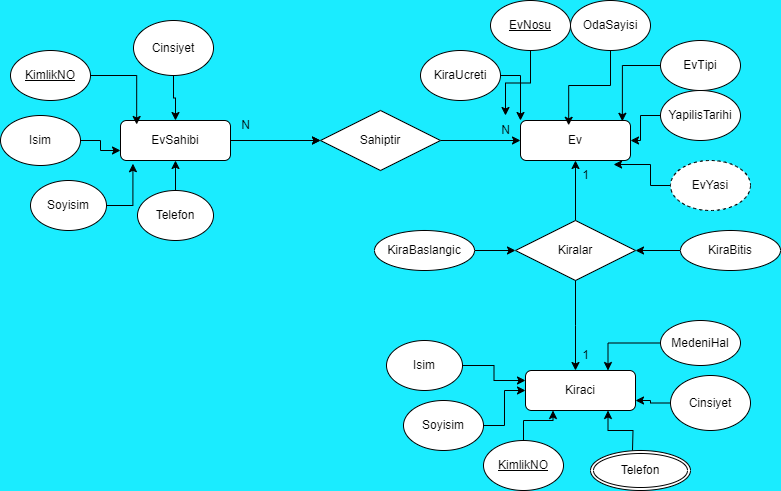

The diagram above was exported from draw.io. Its source (the exported page's mxGraphModel, read from the mxfile embedded in the PNG):
<mxGraphModel dx="1835" dy="537" grid="1" gridSize="10" guides="1" tooltips="1" connect="1" arrows="1" fold="1" page="1" pageScale="1" pageWidth="827" pageHeight="1169" background="#1AECFF" math="0" shadow="0">
  <root>
    <mxCell id="WIyWlLk6GJQsqaUBKTNV-0" />
    <mxCell id="WIyWlLk6GJQsqaUBKTNV-1" parent="WIyWlLk6GJQsqaUBKTNV-0" />
    <mxCell id="fB4kIR402yE-YPHRREDs-0" style="edgeStyle=orthogonalEdgeStyle;rounded=0;orthogonalLoop=1;jettySize=auto;html=1;exitX=1;exitY=0.5;exitDx=0;exitDy=0;" edge="1" parent="WIyWlLk6GJQsqaUBKTNV-1" source="fB4kIR402yE-YPHRREDs-15" target="fB4kIR402yE-YPHRREDs-3">
      <mxGeometry relative="1" as="geometry">
        <mxPoint x="280" y="230" as="sourcePoint" />
      </mxGeometry>
    </mxCell>
    <mxCell id="fB4kIR402yE-YPHRREDs-1" style="edgeStyle=orthogonalEdgeStyle;rounded=0;orthogonalLoop=1;jettySize=auto;html=1;entryX=0;entryY=0.5;entryDx=0;entryDy=0;" edge="1" parent="WIyWlLk6GJQsqaUBKTNV-1" source="fB4kIR402yE-YPHRREDs-2" target="fB4kIR402yE-YPHRREDs-15">
      <mxGeometry relative="1" as="geometry" />
    </mxCell>
    <mxCell id="fB4kIR402yE-YPHRREDs-2" value="EvSahibi" style="rounded=1;whiteSpace=wrap;html=1;" vertex="1" parent="WIyWlLk6GJQsqaUBKTNV-1">
      <mxGeometry x="110" y="210" width="110" height="40" as="geometry" />
    </mxCell>
    <mxCell id="fB4kIR402yE-YPHRREDs-3" value="Ev" style="rounded=1;whiteSpace=wrap;html=1;" vertex="1" parent="WIyWlLk6GJQsqaUBKTNV-1">
      <mxGeometry x="510" y="210" width="110" height="40" as="geometry" />
    </mxCell>
    <mxCell id="fB4kIR402yE-YPHRREDs-4" value="Kiraci" style="rounded=1;whiteSpace=wrap;html=1;" vertex="1" parent="WIyWlLk6GJQsqaUBKTNV-1">
      <mxGeometry x="515" y="460" width="110" height="40" as="geometry" />
    </mxCell>
    <mxCell id="fB4kIR402yE-YPHRREDs-5" value="OdaSayisi" style="ellipse;whiteSpace=wrap;html=1;" vertex="1" parent="WIyWlLk6GJQsqaUBKTNV-1">
      <mxGeometry x="560" y="90" width="80" height="50" as="geometry" />
    </mxCell>
    <mxCell id="fB4kIR402yE-YPHRREDs-6" value="" style="edgeStyle=orthogonalEdgeStyle;rounded=0;orthogonalLoop=1;jettySize=auto;html=1;" edge="1" parent="WIyWlLk6GJQsqaUBKTNV-1" source="fB4kIR402yE-YPHRREDs-7" target="fB4kIR402yE-YPHRREDs-17">
      <mxGeometry relative="1" as="geometry" />
    </mxCell>
    <mxCell id="fB4kIR402yE-YPHRREDs-7" value="&lt;u&gt;EvNosu&lt;/u&gt;" style="ellipse;whiteSpace=wrap;html=1;" vertex="1" parent="WIyWlLk6GJQsqaUBKTNV-1">
      <mxGeometry x="480" y="90" width="80" height="50" as="geometry" />
    </mxCell>
    <mxCell id="fB4kIR402yE-YPHRREDs-8" value="EvTipi" style="ellipse;whiteSpace=wrap;html=1;" vertex="1" parent="WIyWlLk6GJQsqaUBKTNV-1">
      <mxGeometry x="650" y="130" width="80" height="50" as="geometry" />
    </mxCell>
    <mxCell id="fB4kIR402yE-YPHRREDs-9" style="edgeStyle=orthogonalEdgeStyle;rounded=0;orthogonalLoop=1;jettySize=auto;html=1;entryX=0;entryY=0;entryDx=0;entryDy=0;" edge="1" parent="WIyWlLk6GJQsqaUBKTNV-1" source="fB4kIR402yE-YPHRREDs-10" target="fB4kIR402yE-YPHRREDs-3">
      <mxGeometry relative="1" as="geometry" />
    </mxCell>
    <mxCell id="fB4kIR402yE-YPHRREDs-10" value="KiraUcreti" style="ellipse;whiteSpace=wrap;html=1;" vertex="1" parent="WIyWlLk6GJQsqaUBKTNV-1">
      <mxGeometry x="410" y="140" width="80" height="50" as="geometry" />
    </mxCell>
    <mxCell id="fB4kIR402yE-YPHRREDs-11" style="edgeStyle=orthogonalEdgeStyle;rounded=0;orthogonalLoop=1;jettySize=auto;html=1;entryX=1;entryY=0.5;entryDx=0;entryDy=0;" edge="1" parent="WIyWlLk6GJQsqaUBKTNV-1" source="fB4kIR402yE-YPHRREDs-12" target="fB4kIR402yE-YPHRREDs-3">
      <mxGeometry relative="1" as="geometry" />
    </mxCell>
    <mxCell id="fB4kIR402yE-YPHRREDs-12" value="YapilisTarihi" style="ellipse;whiteSpace=wrap;html=1;" vertex="1" parent="WIyWlLk6GJQsqaUBKTNV-1">
      <mxGeometry x="650" y="180" width="80" height="50" as="geometry" />
    </mxCell>
    <mxCell id="fB4kIR402yE-YPHRREDs-13" value="EvYasi" style="ellipse;whiteSpace=wrap;html=1;align=center;dashed=1;" vertex="1" parent="WIyWlLk6GJQsqaUBKTNV-1">
      <mxGeometry x="660" y="250" width="80" height="50" as="geometry" />
    </mxCell>
    <mxCell id="fB4kIR402yE-YPHRREDs-14" value="" style="edgeStyle=orthogonalEdgeStyle;rounded=0;orthogonalLoop=1;jettySize=auto;html=1;exitX=1;exitY=0.5;exitDx=0;exitDy=0;" edge="1" parent="WIyWlLk6GJQsqaUBKTNV-1" source="fB4kIR402yE-YPHRREDs-2" target="fB4kIR402yE-YPHRREDs-15">
      <mxGeometry relative="1" as="geometry">
        <mxPoint x="240" y="230" as="sourcePoint" />
        <mxPoint x="414" y="230" as="targetPoint" />
      </mxGeometry>
    </mxCell>
    <mxCell id="fB4kIR402yE-YPHRREDs-15" value="Sahiptir" style="shape=rhombus;perimeter=rhombusPerimeter;whiteSpace=wrap;html=1;align=center;" vertex="1" parent="WIyWlLk6GJQsqaUBKTNV-1">
      <mxGeometry x="310" y="200" width="120" height="60" as="geometry" />
    </mxCell>
    <mxCell id="fB4kIR402yE-YPHRREDs-16" value="N" style="text;html=1;align=center;verticalAlign=middle;resizable=0;points=[];autosize=1;strokeColor=none;fillColor=none;" vertex="1" parent="WIyWlLk6GJQsqaUBKTNV-1">
      <mxGeometry x="220" y="200" width="30" height="30" as="geometry" />
    </mxCell>
    <mxCell id="fB4kIR402yE-YPHRREDs-17" value="N" style="text;html=1;align=center;verticalAlign=middle;resizable=0;points=[];autosize=1;strokeColor=none;fillColor=none;" vertex="1" parent="WIyWlLk6GJQsqaUBKTNV-1">
      <mxGeometry x="480" y="205" width="30" height="30" as="geometry" />
    </mxCell>
    <mxCell id="fB4kIR402yE-YPHRREDs-18" style="edgeStyle=orthogonalEdgeStyle;rounded=0;orthogonalLoop=1;jettySize=auto;html=1;entryX=0.5;entryY=0;entryDx=0;entryDy=0;" edge="1" parent="WIyWlLk6GJQsqaUBKTNV-1" source="fB4kIR402yE-YPHRREDs-19" target="fB4kIR402yE-YPHRREDs-2">
      <mxGeometry relative="1" as="geometry" />
    </mxCell>
    <mxCell id="fB4kIR402yE-YPHRREDs-19" value="Cinsiyet" style="ellipse;whiteSpace=wrap;html=1;" vertex="1" parent="WIyWlLk6GJQsqaUBKTNV-1">
      <mxGeometry x="123" y="110" width="80" height="55" as="geometry" />
    </mxCell>
    <mxCell id="fB4kIR402yE-YPHRREDs-20" value="&lt;u&gt;KimlikNO&lt;/u&gt;" style="ellipse;whiteSpace=wrap;html=1;" vertex="1" parent="WIyWlLk6GJQsqaUBKTNV-1">
      <mxGeometry y="140" width="80" height="50" as="geometry" />
    </mxCell>
    <mxCell id="fB4kIR402yE-YPHRREDs-21" style="edgeStyle=orthogonalEdgeStyle;rounded=0;orthogonalLoop=1;jettySize=auto;html=1;entryX=0;entryY=0.75;entryDx=0;entryDy=0;" edge="1" parent="WIyWlLk6GJQsqaUBKTNV-1" source="fB4kIR402yE-YPHRREDs-22" target="fB4kIR402yE-YPHRREDs-2">
      <mxGeometry relative="1" as="geometry" />
    </mxCell>
    <mxCell id="fB4kIR402yE-YPHRREDs-22" value="Isim" style="ellipse;whiteSpace=wrap;html=1;" vertex="1" parent="WIyWlLk6GJQsqaUBKTNV-1">
      <mxGeometry x="-10" y="205" width="80" height="50" as="geometry" />
    </mxCell>
    <mxCell id="fB4kIR402yE-YPHRREDs-23" value="Soyisim" style="ellipse;whiteSpace=wrap;html=1;" vertex="1" parent="WIyWlLk6GJQsqaUBKTNV-1">
      <mxGeometry x="20" y="270" width="76" height="50" as="geometry" />
    </mxCell>
    <mxCell id="fB4kIR402yE-YPHRREDs-24" style="edgeStyle=orthogonalEdgeStyle;rounded=0;orthogonalLoop=1;jettySize=auto;html=1;entryX=0.5;entryY=1;entryDx=0;entryDy=0;" edge="1" parent="WIyWlLk6GJQsqaUBKTNV-1" source="fB4kIR402yE-YPHRREDs-25" target="fB4kIR402yE-YPHRREDs-2">
      <mxGeometry relative="1" as="geometry" />
    </mxCell>
    <mxCell id="fB4kIR402yE-YPHRREDs-25" value="Telefon" style="ellipse;whiteSpace=wrap;html=1;" vertex="1" parent="WIyWlLk6GJQsqaUBKTNV-1">
      <mxGeometry x="127" y="280" width="76" height="50" as="geometry" />
    </mxCell>
    <mxCell id="fB4kIR402yE-YPHRREDs-26" style="edgeStyle=orthogonalEdgeStyle;rounded=0;orthogonalLoop=1;jettySize=auto;html=1;entryX=0.25;entryY=1;entryDx=0;entryDy=0;" edge="1" parent="WIyWlLk6GJQsqaUBKTNV-1" source="fB4kIR402yE-YPHRREDs-27" target="fB4kIR402yE-YPHRREDs-4">
      <mxGeometry relative="1" as="geometry" />
    </mxCell>
    <mxCell id="fB4kIR402yE-YPHRREDs-27" value="&lt;u&gt;KimlikNO&lt;/u&gt;" style="ellipse;whiteSpace=wrap;html=1;" vertex="1" parent="WIyWlLk6GJQsqaUBKTNV-1">
      <mxGeometry x="473" y="530" width="80" height="50" as="geometry" />
    </mxCell>
    <mxCell id="fB4kIR402yE-YPHRREDs-28" style="edgeStyle=orthogonalEdgeStyle;rounded=0;orthogonalLoop=1;jettySize=auto;html=1;entryX=0.75;entryY=1;entryDx=0;entryDy=0;" edge="1" parent="WIyWlLk6GJQsqaUBKTNV-1" target="fB4kIR402yE-YPHRREDs-4">
      <mxGeometry relative="1" as="geometry">
        <mxPoint x="622" y="540" as="sourcePoint" />
      </mxGeometry>
    </mxCell>
    <mxCell id="fB4kIR402yE-YPHRREDs-29" style="edgeStyle=orthogonalEdgeStyle;rounded=0;orthogonalLoop=1;jettySize=auto;html=1;entryX=1;entryY=0.75;entryDx=0;entryDy=0;" edge="1" parent="WIyWlLk6GJQsqaUBKTNV-1" source="fB4kIR402yE-YPHRREDs-30" target="fB4kIR402yE-YPHRREDs-4">
      <mxGeometry relative="1" as="geometry" />
    </mxCell>
    <mxCell id="fB4kIR402yE-YPHRREDs-30" value="Cinsiyet" style="ellipse;whiteSpace=wrap;html=1;" vertex="1" parent="WIyWlLk6GJQsqaUBKTNV-1">
      <mxGeometry x="660" y="465" width="80" height="55" as="geometry" />
    </mxCell>
    <mxCell id="fB4kIR402yE-YPHRREDs-31" style="edgeStyle=orthogonalEdgeStyle;rounded=0;orthogonalLoop=1;jettySize=auto;html=1;entryX=0;entryY=0.5;entryDx=0;entryDy=0;" edge="1" parent="WIyWlLk6GJQsqaUBKTNV-1" source="fB4kIR402yE-YPHRREDs-32" target="fB4kIR402yE-YPHRREDs-4">
      <mxGeometry relative="1" as="geometry" />
    </mxCell>
    <mxCell id="fB4kIR402yE-YPHRREDs-32" value="Soyisim" style="ellipse;whiteSpace=wrap;html=1;" vertex="1" parent="WIyWlLk6GJQsqaUBKTNV-1">
      <mxGeometry x="393" y="490" width="80" height="50" as="geometry" />
    </mxCell>
    <mxCell id="fB4kIR402yE-YPHRREDs-33" style="edgeStyle=orthogonalEdgeStyle;rounded=0;orthogonalLoop=1;jettySize=auto;html=1;entryX=0;entryY=0.25;entryDx=0;entryDy=0;" edge="1" parent="WIyWlLk6GJQsqaUBKTNV-1" source="fB4kIR402yE-YPHRREDs-34" target="fB4kIR402yE-YPHRREDs-4">
      <mxGeometry relative="1" as="geometry" />
    </mxCell>
    <mxCell id="fB4kIR402yE-YPHRREDs-34" value="Isim" style="ellipse;whiteSpace=wrap;html=1;" vertex="1" parent="WIyWlLk6GJQsqaUBKTNV-1">
      <mxGeometry x="376" y="430" width="76" height="50" as="geometry" />
    </mxCell>
    <mxCell id="fB4kIR402yE-YPHRREDs-35" style="edgeStyle=orthogonalEdgeStyle;rounded=0;orthogonalLoop=1;jettySize=auto;html=1;entryX=0.75;entryY=0;entryDx=0;entryDy=0;" edge="1" parent="WIyWlLk6GJQsqaUBKTNV-1" source="fB4kIR402yE-YPHRREDs-36" target="fB4kIR402yE-YPHRREDs-4">
      <mxGeometry relative="1" as="geometry" />
    </mxCell>
    <mxCell id="fB4kIR402yE-YPHRREDs-36" value="MedeniHal" style="ellipse;whiteSpace=wrap;html=1;" vertex="1" parent="WIyWlLk6GJQsqaUBKTNV-1">
      <mxGeometry x="650" y="410" width="80" height="45" as="geometry" />
    </mxCell>
    <mxCell id="fB4kIR402yE-YPHRREDs-37" style="edgeStyle=orthogonalEdgeStyle;rounded=0;orthogonalLoop=1;jettySize=auto;html=1;" edge="1" parent="WIyWlLk6GJQsqaUBKTNV-1" source="fB4kIR402yE-YPHRREDs-38" target="fB4kIR402yE-YPHRREDs-3">
      <mxGeometry relative="1" as="geometry" />
    </mxCell>
    <mxCell id="fB4kIR402yE-YPHRREDs-38" value="Kiralar" style="shape=rhombus;perimeter=rhombusPerimeter;whiteSpace=wrap;html=1;align=center;" vertex="1" parent="WIyWlLk6GJQsqaUBKTNV-1">
      <mxGeometry x="505" y="310" width="120" height="60" as="geometry" />
    </mxCell>
    <mxCell id="fB4kIR402yE-YPHRREDs-39" style="edgeStyle=orthogonalEdgeStyle;rounded=0;orthogonalLoop=1;jettySize=auto;html=1;entryX=0.438;entryY=0.12;entryDx=0;entryDy=0;entryPerimeter=0;" edge="1" parent="WIyWlLk6GJQsqaUBKTNV-1" source="fB4kIR402yE-YPHRREDs-5" target="fB4kIR402yE-YPHRREDs-3">
      <mxGeometry relative="1" as="geometry" />
    </mxCell>
    <mxCell id="fB4kIR402yE-YPHRREDs-40" style="edgeStyle=orthogonalEdgeStyle;rounded=0;orthogonalLoop=1;jettySize=auto;html=1;entryX=0.926;entryY=0.02;entryDx=0;entryDy=0;entryPerimeter=0;" edge="1" parent="WIyWlLk6GJQsqaUBKTNV-1" source="fB4kIR402yE-YPHRREDs-8" target="fB4kIR402yE-YPHRREDs-3">
      <mxGeometry relative="1" as="geometry" />
    </mxCell>
    <mxCell id="fB4kIR402yE-YPHRREDs-41" style="edgeStyle=orthogonalEdgeStyle;rounded=0;orthogonalLoop=1;jettySize=auto;html=1;entryX=0.846;entryY=1.1;entryDx=0;entryDy=0;entryPerimeter=0;" edge="1" parent="WIyWlLk6GJQsqaUBKTNV-1" source="fB4kIR402yE-YPHRREDs-13" target="fB4kIR402yE-YPHRREDs-3">
      <mxGeometry relative="1" as="geometry" />
    </mxCell>
    <mxCell id="fB4kIR402yE-YPHRREDs-42" style="edgeStyle=orthogonalEdgeStyle;rounded=0;orthogonalLoop=1;jettySize=auto;html=1;entryX=0.147;entryY=0.1;entryDx=0;entryDy=0;entryPerimeter=0;" edge="1" parent="WIyWlLk6GJQsqaUBKTNV-1" source="fB4kIR402yE-YPHRREDs-20" target="fB4kIR402yE-YPHRREDs-2">
      <mxGeometry relative="1" as="geometry" />
    </mxCell>
    <mxCell id="fB4kIR402yE-YPHRREDs-43" style="edgeStyle=orthogonalEdgeStyle;rounded=0;orthogonalLoop=1;jettySize=auto;html=1;entryX=0.113;entryY=1.08;entryDx=0;entryDy=0;entryPerimeter=0;" edge="1" parent="WIyWlLk6GJQsqaUBKTNV-1" source="fB4kIR402yE-YPHRREDs-23" target="fB4kIR402yE-YPHRREDs-2">
      <mxGeometry relative="1" as="geometry" />
    </mxCell>
    <mxCell id="fB4kIR402yE-YPHRREDs-44" value="1" style="text;html=1;align=center;verticalAlign=middle;resizable=0;points=[];autosize=1;strokeColor=none;fillColor=none;" vertex="1" parent="WIyWlLk6GJQsqaUBKTNV-1">
      <mxGeometry x="560" y="430" width="30" height="30" as="geometry" />
    </mxCell>
    <mxCell id="fB4kIR402yE-YPHRREDs-45" value="1" style="text;html=1;align=center;verticalAlign=middle;resizable=0;points=[];autosize=1;strokeColor=none;fillColor=none;" vertex="1" parent="WIyWlLk6GJQsqaUBKTNV-1">
      <mxGeometry x="560" y="250" width="30" height="30" as="geometry" />
    </mxCell>
    <mxCell id="fB4kIR402yE-YPHRREDs-46" style="edgeStyle=orthogonalEdgeStyle;rounded=0;orthogonalLoop=1;jettySize=auto;html=1;" edge="1" parent="WIyWlLk6GJQsqaUBKTNV-1" source="fB4kIR402yE-YPHRREDs-38">
      <mxGeometry relative="1" as="geometry">
        <mxPoint x="565" y="460" as="targetPoint" />
      </mxGeometry>
    </mxCell>
    <mxCell id="fB4kIR402yE-YPHRREDs-47" value="Telefon" style="ellipse;shape=doubleEllipse;margin=3;whiteSpace=wrap;html=1;align=center;" vertex="1" parent="WIyWlLk6GJQsqaUBKTNV-1">
      <mxGeometry x="580" y="540" width="100" height="40" as="geometry" />
    </mxCell>
    <mxCell id="fB4kIR402yE-YPHRREDs-48" style="edgeStyle=orthogonalEdgeStyle;rounded=0;orthogonalLoop=1;jettySize=auto;html=1;entryX=0;entryY=0.5;entryDx=0;entryDy=0;" edge="1" parent="WIyWlLk6GJQsqaUBKTNV-1" source="fB4kIR402yE-YPHRREDs-49" target="fB4kIR402yE-YPHRREDs-38">
      <mxGeometry relative="1" as="geometry" />
    </mxCell>
    <mxCell id="fB4kIR402yE-YPHRREDs-49" value="KiraBaslangic" style="ellipse;whiteSpace=wrap;html=1;align=center;" vertex="1" parent="WIyWlLk6GJQsqaUBKTNV-1">
      <mxGeometry x="364" y="320" width="100" height="40" as="geometry" />
    </mxCell>
    <mxCell id="fB4kIR402yE-YPHRREDs-50" style="edgeStyle=orthogonalEdgeStyle;rounded=0;orthogonalLoop=1;jettySize=auto;html=1;entryX=1;entryY=0.5;entryDx=0;entryDy=0;" edge="1" parent="WIyWlLk6GJQsqaUBKTNV-1" source="fB4kIR402yE-YPHRREDs-51" target="fB4kIR402yE-YPHRREDs-38">
      <mxGeometry relative="1" as="geometry">
        <mxPoint x="630" y="340" as="targetPoint" />
      </mxGeometry>
    </mxCell>
    <mxCell id="fB4kIR402yE-YPHRREDs-51" value="KiraBitis" style="ellipse;whiteSpace=wrap;html=1;align=center;" vertex="1" parent="WIyWlLk6GJQsqaUBKTNV-1">
      <mxGeometry x="670" y="320" width="100" height="40" as="geometry" />
    </mxCell>
  </root>
</mxGraphModel>